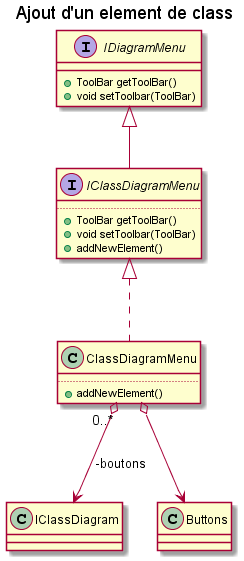

The diagram above was rendered by PlantUML. Its source (embedded in the PNG):
@startuml
title Ajout d'un element de class
interface IDiagramMenu {
   
   +ToolBar getToolBar()
   +void setToolbar(ToolBar)
}
interface IClassDiagramMenu implements IDiagramMenu { 
        ..
        +ToolBar getToolBar()
        +void setToolbar(ToolBar)
	+addNewElement()
}
class ClassDiagramMenu implements IClassDiagramMenu {
       ..
       +addNewElement()
}
   ClassDiagramMenu "0..*" o--> IClassDiagram : -boutons
   
   
   ClassDiagramMenu o--> Buttons
@enduml